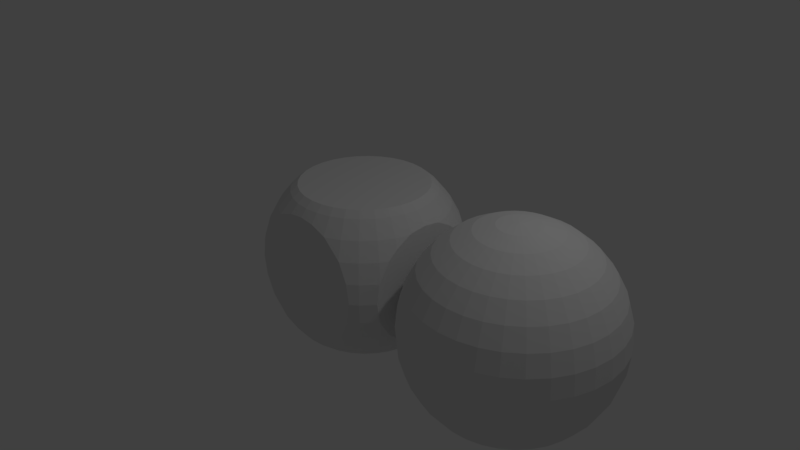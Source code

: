 # Source: Operaciones_Boleanas.blend  (saved by Blender 2.79.0; exported with 4.5.12 LTS)
import bpy
from mathutils import Matrix  # noqa: F401  (used for matrix-valued properties, if any)

bpy.ops.wm.read_factory_settings(use_empty=True)
scene = bpy.context.scene
scene.name = 'Scene'

# ---- collections
col_collection_1 = bpy.data.collections.new('Collection 1'); scene.collection.children.link(col_collection_1)
col_collection_2 = bpy.data.collections.new('Collection 2'); scene.collection.children.link(col_collection_2)

# ---- materials (node trees are filled in below, after node groups)
mat_material = bpy.data.materials.new('Material')
mat_material.alpha_threshold = 0.0
mat_material.use_transparent_shadow = False
mat_material.roughness = 0.5
mat_material.line_color = (0.0, 0.0, 0.0, 1.0)

# ---- material node trees

# ---- world
world_world = bpy.data.worlds.new('World'); scene.world = world_world
world_world.color = (0.05088, 0.05088, 0.05088)
world_world.use_sun_shadow = False
world_world.sun_shadow_jitter_overblur = 0.0
world_world.cycles.sampling_method = 'MANUAL'

# ---- cameras
cam_camera = bpy.data.cameras.new('Camera')
cam_camera.clip_end = 100.0
cam_camera.lens = 35.0
cam_camera.sensor_width = 32.0
cam_camera.sensor_height = 18.0
cam_camera.ortho_scale = 7.314
cam_camera.dof.focus_distance = 0.0
cam_camera.dof.aperture_fstop = 128.0

# ---- lights
light_lamp = bpy.data.lights.new('Lamp', 'POINT')
light_lamp.transmission_factor = 0.0
light_lamp.cutoff_distance = 30.0
light_lamp.energy = 100.0
light_lamp.shadow_buffer_clip_start = 1.001
light_lamp.shadow_soft_size = 0.1
light_lamp.shadow_maximum_resolution = 0.006
light_lamp.use_absolute_resolution = True

# ---- meshes
me_cube = bpy.data.meshes.new('Cube')
me_cube.from_pydata([(0.1226, 0.9067, 0.9244), (0.1226, 0.9067, -0.9244), (0.296, 0.8541, 0.9244), (0.296, 0.8541, -0.9244), (0.4559, 0.7686, 0.9244), (0.5462, 0.9038, 0.7263), (0.5462, 0.9038, -0.7263), (0.4559, 0.7686, -0.9244), (0.5959, 0.6537, 0.9244), (0.7109, 0.7686, 0.7263), (0.7963, 0.8541, 0.5003), (0.8489, 0.9067, 0.2551), (0.8667, 0.9244, 9.87e-08), (0.8489, 0.9067, -0.2551), (0.7963, 0.8541, -0.5003), (0.7109, 0.7686, -0.7263), (0.5959, 0.6537, -0.9244), (0.7109, 0.5136, 0.9244), (0.8461, 0.6039, 0.7263), (0.9465, 0.671, 0.5003), (0.9465, 0.671, -0.5003), (0.8461, 0.6039, -0.7263), (0.7109, 0.5136, -0.9244), (0.7963, 0.3538, 0.9244), (0.9465, 0.416, 0.7263), (0.9465, 0.416, -0.7263), (0.7963, 0.3538, -0.9244), (0.8489, 0.1803, 0.9244), (0.8489, 0.1803, -0.9244), (0.8667, -4.173e-07, 0.9244), (0.8667, -4.173e-07, -0.9244), (0.8489, -0.1804, 0.9244), (0.8489, -0.1804, -0.9244), (0.7963, -0.3538, 0.9244), (0.9465, -0.416, 0.7263), (0.9465, -0.416, -0.7263), (0.7963, -0.3538, -0.9244), (0.7109, -0.5136, 0.9244), (0.8461, -0.6039, 0.7263), (0.9465, -0.671, 0.5003), (0.9465, -0.671, -0.5003), (0.8461, -0.6039, -0.7263), (0.7109, -0.5136, -0.9244), (0.5959, -0.6537, 0.9244), (0.7109, -0.7686, 0.7263), (0.7963, -0.8541, 0.5003), (0.8489, -0.9067, 0.2551), (0.8667, -0.9244, 9.87e-08), (0.8489, -0.9067, -0.2551), (0.7963, -0.8541, -0.5003), (0.7109, -0.7686, -0.7263), (0.5959, -0.6537, -0.9244), (0.4559, -0.7686, 0.9244), (0.5462, -0.9038, 0.7263), (0.5462, -0.9038, -0.7263), (0.4559, -0.7686, -0.9244), (0.296, -0.8541, 0.9244), (0.296, -0.8541, -0.9244), (0.1226, -0.9067, 0.9244), (0.1226, -0.9067, -0.9244), (-0.05774, -0.9244, 0.9244), (-0.05774, -0.9244, -0.9244), (-0.2381, -0.9067, 0.9244), (-0.2381, -0.9067, -0.9244), (-0.4115, -0.8541, 0.9244), (-0.4115, -0.8541, -0.9244), (-0.5713, -0.7686, 0.9244), (-0.6617, -0.9038, 0.7263), (-0.6617, -0.9038, -0.7263), (-0.5713, -0.7686, -0.9244), (-0.7114, -0.6537, 0.9244), (-0.8264, -0.7686, 0.7263), (-0.9118, -0.8541, 0.5003), (-0.9644, -0.9067, 0.2551), (-0.9822, -0.9244, 9.87e-08), (-0.9644, -0.9067, -0.2551), (-0.9118, -0.8541, -0.5003), (-0.8264, -0.7686, -0.7263), (-0.7114, -0.6537, -0.9244), (-0.8264, -0.5136, 0.9244), (-0.9616, -0.6039, 0.7263), (-0.9616, -0.6039, -0.7263), (-0.8264, -0.5136, -0.9244), (-0.9118, -0.3538, 0.9244), (-0.9118, -0.3538, -0.9244), (-0.9644, -0.1804, 0.9244), (-0.9644, -0.1804, -0.9244), (-0.9822, -2.42e-07, 0.9244), (-0.9822, -2.42e-07, -0.9244), (-0.9644, 0.1803, 0.9244), (-0.9644, 0.1803, -0.9244), (-0.9118, 0.3538, 0.9244), (-0.9118, 0.3538, -0.9244), (-0.8264, 0.5136, 0.9244), (-0.9616, 0.6039, 0.7263), (-0.9616, 0.6039, -0.7263), (-0.8264, 0.5136, -0.9244), (-0.7114, 0.6537, 0.9244), (-0.8264, 0.7686, 0.7263), (-0.9118, 0.8541, 0.5003), (-0.9644, 0.9067, 0.2551), (-0.9822, 0.9244, 9.87e-08), (-0.9644, 0.9067, -0.2551), (-0.9118, 0.8541, -0.5003), (-0.8264, 0.7686, -0.7263), (-0.7114, 0.6537, -0.9244), (-0.5713, 0.7686, 0.9244), (-0.6617, 0.9038, 0.7263), (-0.6617, 0.9038, -0.7263), (-0.5713, 0.7686, -0.9244), (-0.4115, 0.8541, 0.9244), (-0.4115, 0.8541, -0.9244), (-0.2381, 0.9067, 0.9244), (-0.2381, 0.9067, -0.9244), (-0.05774, 0.9244, 0.9244), (-0.05774, 0.9244, -0.9244), (-0.05774, 0.8324, 1.0), (-0.2201, 0.8164, 1.0), (-0.3763, 0.769, 1.0), (-0.5202, 0.6921, 1.0), (-0.6463, 0.5886, 1.0), (-0.7498, 0.4624, 1.0), (-0.8268, 0.3185, 1.0), (-0.8741, 0.1624, 1.0), (-0.8901, -3.008e-07, 1.0), (-0.8268, -0.3185, 1.0), (-0.8741, -0.1624, 1.0), (-0.6463, -0.5886, 1.0), (-0.7498, -0.4624, 1.0), (-0.05774, -0.8324, 1.0), (-0.2201, -0.8164, 1.0), (-0.3763, -0.769, 1.0), (-0.5202, -0.6921, 1.0), (-0.05774, 1.0, 0.8324), (-0.2567, 1.0, 0.8085), (-0.472, 1.0, 0.732), (-0.4817, 1.0, 0.7263), (-0.7259, 1.0, 0.5099), (-0.734, 1.0, 0.5003), (-1.0, 0.7466, 0.5003), (-1.0, 0.6296, 0.6399), (-1.0, 0.532, 0.7263), (-1.0, 0.3903, 0.8081), (-1.0, 0.1874, 0.8802), (-1.0, -2.356e-07, 0.9027), (-1.0, -0.1874, 0.8802), (-1.0, -0.3903, 0.8081), (-1.0, -0.532, 0.7263), (-1.0, -0.6296, 0.6399), (-1.0, -0.7466, 0.5003), (-0.2567, -1.0, 0.8085), (-0.472, -1.0, 0.732), (-0.4817, -1.0, 0.7263), (-0.7259, -1.0, 0.5099), (-0.734, -1.0, 0.5003), (-0.05774, -1.0, 0.8324), (-0.8507, 1.0, 0.2551), (-0.8901, 1.0, 9.87e-08), (-1.0, 0.8633, 0.2551), (-1.0, 0.9027, 9.87e-08), (-1.0, -0.8633, 0.2551), (-1.0, -0.9027, 9.87e-08), (-0.8507, -1.0, 0.2551), (-0.8901, -1.0, 9.87e-08), (-0.8507, 1.0, -0.2551), (-0.734, 1.0, -0.5003), (-1.0, 0.8633, -0.2551), (-1.0, 0.7466, -0.5003), (-1.0, -0.8633, -0.2551), (-1.0, -0.7466, -0.5003), (-0.8507, -1.0, -0.2551), (-0.734, -1.0, -0.5003), (-0.2567, 1.0, -0.8085), (-0.05774, 1.0, -0.8324), (-0.4817, 1.0, -0.7263), (-0.7259, 1.0, -0.5099), (-0.472, 1.0, -0.732), (-1.0, 0.6296, -0.6399), (-1.0, 0.532, -0.7263), (-1.0, 0.3903, -0.8081), (-1.0, 0.1874, -0.8802), (-1.0, -2.356e-07, -0.9027), (-1.0, -0.1874, -0.8802), (-1.0, -0.3903, -0.8081), (-1.0, -0.6296, -0.6399), (-1.0, -0.532, -0.7263), (-0.472, -1.0, -0.732), (-0.4817, -1.0, -0.7263), (-0.7259, -1.0, -0.5099), (-0.2567, -1.0, -0.8085), (-0.05774, -1.0, -0.8324), (-0.05774, 0.8324, -1.0), (-0.2201, 0.8164, -1.0), (-0.3763, 0.769, -1.0), (-0.5202, 0.6921, -1.0), (-0.6463, 0.5886, -1.0), (-0.7498, 0.4624, -1.0), (-0.8268, 0.3185, -1.0), (-0.8741, 0.1624, -1.0), (-0.8901, -2.872e-07, -1.0), (-0.8741, -0.1624, -1.0), (-0.8268, -0.3185, -1.0), (-0.7498, -0.4624, -1.0), (-0.6463, -0.5886, -1.0), (-0.05774, -0.8324, -1.0), (-0.2201, -0.8164, -1.0), (-0.3763, -0.769, -1.0), (-0.5202, -0.6921, -1.0), (0.1046, 0.8164, 1.0), (0.1046, -0.8164, 1.0), (0.1412, 1.0, 0.8085), (0.1412, -1.0, 0.8085), (0.1412, 1.0, -0.8085), (0.1046, -0.8164, -1.0), (0.1412, -1.0, -0.8085), (0.1046, 0.8164, -1.0), (0.2608, 0.769, 1.0), (0.3565, 1.0, 0.732), (0.2608, -0.769, 1.0), (0.3565, -1.0, 0.732), (0.3565, 1.0, -0.732), (0.2608, -0.769, -1.0), (0.3565, -1.0, -0.732), (0.2608, 0.769, -1.0), (0.4047, 0.6921, 1.0), (0.4047, 0.6921, -1.0), (0.4047, -0.6921, -1.0), (0.4047, -0.6921, 1.0), (0.3663, -1.0, 0.7263), (0.3663, -1.0, -0.7263), (0.6104, 1.0, 0.5099), (0.5308, 0.5886, 1.0), (0.3663, 1.0, 0.7263), (0.6104, 1.0, -0.5099), (0.3663, 1.0, -0.7263), (0.5308, 0.5886, -1.0), (0.5308, -0.5886, -1.0), (0.5308, -0.5886, 1.0), (0.6104, -1.0, 0.5099), (0.6104, -1.0, -0.5099), (0.6185, 1.0, 0.5003), (0.7352, 1.0, 0.2551), (0.6185, 1.0, -0.5003), (0.7352, 1.0, -0.2551), (0.7113, 0.3185, 1.0), (0.6344, 0.4624, 1.0), (0.6344, 0.4624, -1.0), (0.7586, 0.1624, 1.0), (0.7586, 0.1624, -1.0), (0.7113, 0.3185, -1.0), (0.7586, -0.1624, 1.0), (0.7113, -0.3185, 1.0), (0.7113, -0.3185, -1.0), (0.7586, -0.1624, -1.0), (0.6344, -0.4624, -1.0), (0.6344, -0.4624, 1.0), (0.6185, -1.0, 0.5003), (0.7352, -1.0, 0.2551), (0.7352, -1.0, -0.2551), (0.6185, -1.0, -0.5003), (0.7746, 1.0, 9.87e-08), (1.0, 0.7226, 0.2551), (1.0, 0.762, 9.87e-08), (1.0, 0.7226, -0.2551), (1.0, 0.7068, 0.2884), (1.0, 0.7068, -0.2884), (1.0, 0.571, -0.5003), (1.0, 0.2104, 0.7368), (1.0, 0.2398, 0.7263), (1.0, 0.4381, 0.6181), (1.0, 0.571, 0.5003), (1.0, 0.4381, -0.6181), (0.7746, -4.128e-07, 1.0), (1.0, -4.333e-07, 0.762), (1.0, -4.333e-07, -0.762), (1.0, 0.2104, -0.7368), (1.0, 0.2398, -0.7263), (1.0, -0.2104, 0.7368), (1.0, -0.2104, -0.7368), (0.7746, -4.309e-07, -1.0), (1.0, -0.2398, 0.7263), (1.0, -0.4381, 0.6181), (1.0, -0.2398, -0.7263), (1.0, -0.7068, 0.2884), (1.0, -0.7068, -0.2884), (1.0, -0.7226, -0.2551), (1.0, -0.571, -0.5003), (1.0, -0.7226, 0.2551), (0.7746, -1.0, 9.87e-08), (1.0, -0.762, 9.87e-08), (1.0, -0.4381, -0.6181), (1.0, -0.571, 0.5003)], [], [(114, 116, 208, 0), (115, 173, 212, 1), (0, 208, 216, 2), (1, 212, 220, 3), (2, 216, 224, 4), (3, 220, 234, 6, 7), (6, 233, 242, 14, 15), (4, 224, 231, 8), (7, 6, 15, 16), (5, 4, 8, 9), (11, 10, 19, 264, 261), (12, 11, 261, 262), (13, 12, 262, 263), (14, 13, 263, 265, 20), (15, 14, 20, 21), (8, 231, 245, 17), (16, 15, 21, 22), (9, 8, 17, 18), (10, 9, 18, 19), (21, 20, 266, 271, 25), (17, 245, 244, 23), (22, 21, 25, 26), (18, 17, 23, 24), (19, 18, 24, 269, 270), (20, 265, 266), (25, 271, 276), (23, 244, 247, 27), (26, 25, 276, 275, 28), (24, 23, 27, 267, 268), (27, 247, 272, 29), (28, 275, 274, 30), (29, 272, 250, 31), (30, 274, 278, 32), (32, 278, 282, 35, 36), (31, 250, 251, 33), (35, 290, 286, 40, 41), (33, 251, 255, 37), (36, 35, 41, 42), (34, 33, 37, 38), (38, 37, 43, 44), (39, 38, 44, 45), (40, 284, 285, 48, 49), (41, 40, 49, 50), (37, 255, 237, 43), (42, 41, 50, 51), (48, 47, 288, 258), (49, 48, 258, 259), (50, 49, 259, 239, 54), (43, 237, 227, 52), (51, 50, 54, 55), (44, 43, 52, 53), (45, 44, 53, 238, 256), (46, 45, 256, 257), (47, 46, 257, 288), (54, 239, 229), (52, 227, 218, 56), (55, 54, 229, 222, 57), (53, 52, 56, 219, 228), (56, 218, 209, 58), (57, 222, 214, 59), (58, 209, 129, 60), (59, 214, 190, 61), (60, 129, 130, 62), (61, 190, 189, 63), (62, 130, 131, 64), (63, 189, 186, 65), (64, 131, 132, 66), (65, 186, 187, 68, 69), (68, 188, 171, 76, 77), (66, 132, 127, 70), (69, 68, 77, 78), (67, 66, 70, 71), (70, 127, 128, 79), (78, 77, 81, 82), (71, 70, 79, 80), (72, 71, 80, 148, 149), (73, 72, 149, 160), (74, 73, 160, 161), (75, 74, 161, 168), (76, 75, 168, 169), (77, 76, 169, 184, 81), (81, 184, 185), (79, 128, 125, 83), (82, 81, 185, 183, 84), (80, 79, 83, 146, 147), (84, 183, 182, 86), (83, 125, 126, 85), (85, 126, 124, 87), (86, 182, 181, 88), (87, 124, 123, 89), (88, 181, 180, 90), (89, 123, 122, 91), (90, 180, 179, 92), (91, 122, 121, 93), (92, 179, 178, 95, 96), (95, 177, 167, 103, 104), (93, 121, 120, 97), (96, 95, 104, 105), (94, 93, 97, 98), (100, 99, 138, 156), (101, 100, 156, 157), (102, 101, 157, 164), (103, 102, 164, 165), (104, 103, 165, 175, 108), (97, 120, 119, 106), (105, 104, 108, 109), (98, 97, 106, 107), (99, 98, 107, 137, 138), (108, 175, 174), (106, 119, 118, 110), (109, 108, 174, 176, 111), (107, 106, 110, 135, 136), (110, 118, 117, 112), (111, 176, 172, 113), (112, 117, 116, 114), (113, 172, 173, 115), (158, 139, 99, 100), (134, 135, 110, 112), (154, 153, 67, 71, 72), (257, 256, 238, 228, 219, 211, 155, 150, 151, 152, 153, 154, 162, 163, 170, 171, 188, 187, 186, 189, 190, 214, 222, 229, 239, 259, 258, 288), (260, 241, 11, 12), (234, 233, 6), (143, 144, 87, 89), (178, 177, 95), (283, 291, 39), (150, 155, 60, 62), (196, 197, 92, 96), (197, 198, 90, 92), (215, 191, 115, 1), (254, 252, 36, 42), (194, 195, 105, 109), (253, 279, 30, 32), (228, 238, 53), (221, 226, 55, 57), (202, 203, 78, 82), (223, 215, 1, 3), (162, 154, 72, 73), (280, 277, 31, 33, 34), (193, 194, 109, 111), (133, 134, 112, 114), (217, 210, 0, 2), (187, 188, 68), (159, 158, 100, 101), (152, 151, 64, 66, 67), (167, 166, 102, 103), (210, 133, 114, 0), (281, 280, 34), (289, 287, 46, 47), (252, 253, 32, 36), (171, 170, 75, 76), (201, 202, 82, 84), (273, 267, 27, 29), (198, 199, 88, 90), (226, 236, 51, 55), (241, 240, 10, 11), (142, 143, 89, 91), (192, 193, 111, 113), (140, 141, 94), (206, 205, 63, 65), (166, 159, 101, 102), (200, 201, 84, 86), (151, 150, 62, 64), (235, 225, 7, 16), (203, 207, 69, 78), (240, 230, 5, 9, 10), (291, 281, 34, 38, 39), (205, 204, 61, 63), (285, 289, 47, 48), (147, 148, 80), (160, 149, 148, 147, 146, 145, 144, 143, 142, 141, 140, 139, 158, 159, 166, 167, 177, 178, 179, 180, 181, 182, 183, 185, 184, 169, 168, 161), (144, 145, 85, 87), (248, 249, 26, 28), (279, 248, 28, 30), (261, 264, 270, 269, 268, 267, 273, 277, 280, 281, 291, 283, 287, 289, 285, 284, 286, 290, 282, 278, 274, 275, 276, 271, 266, 265, 263, 262), (270, 264, 19), (279, 253, 252, 254, 236, 226, 221, 213, 204, 205, 206, 207, 203, 202, 201, 200, 199, 198, 197, 196, 195, 194, 193, 192, 191, 215, 223, 225, 235, 246, 249, 248), (211, 219, 56, 58), (207, 206, 65, 69), (242, 243, 13, 14), (191, 192, 113, 115), (277, 273, 29, 31), (286, 284, 40), (225, 223, 3, 7), (204, 213, 59, 61), (236, 254, 42, 51), (170, 163, 74, 75), (246, 235, 16, 22), (155, 211, 58, 60), (141, 142, 91, 93, 94), (232, 217, 2, 4, 5), (268, 269, 24), (139, 140, 94, 98, 99), (145, 146, 83, 85), (282, 290, 35), (243, 260, 12, 13), (230, 232, 5), (260, 243, 242, 233, 234, 220, 212, 173, 172, 176, 174, 175, 165, 164, 157, 156, 138, 137, 136, 135, 134, 133, 210, 217, 232, 230, 240, 241), (213, 221, 57, 59), (163, 162, 73, 74), (287, 283, 39, 45, 46), (195, 196, 96, 105), (199, 200, 86, 88), (272, 247, 244, 245, 231, 224, 216, 208, 116, 117, 118, 119, 120, 121, 122, 123, 124, 126, 125, 128, 127, 132, 131, 130, 129, 209, 218, 227, 237, 255, 251, 250), (153, 152, 67), (136, 137, 107), (249, 246, 22, 26)])
me_cube.materials.append(mat_material)
me_cube.use_remesh_preserve_volume = False
me_cube.use_remesh_preserve_attributes = False
me_cube.use_mirror_vertex_groups = False
me_cube.update()
me_esfera = bpy.data.meshes.new('Esfera')
me_esfera.from_pydata([(0.0, -3.258e-07, -1.0), (0.03806, 0.1913, 0.9808), (0.07466, 0.3753, 0.9239), (0.1084, 0.5449, 0.8315), (0.1379, 0.6935, 0.7071), (0.1622, 0.8155, 0.5556), (0.1802, 0.9061, 0.3827), (0.1913, 0.9619, 0.1951), (0.1951, 0.9808, 7.55e-08), (0.1913, 0.9619, -0.1951), (0.1802, 0.9061, -0.3827), (0.1622, 0.8155, -0.5556), (0.1379, 0.6935, -0.7071), (0.1084, 0.5449, -0.8315), (0.07466, 0.3753, -0.9239), (0.03806, 0.1913, -0.9808), (0.07466, 0.1802, 0.9808), (0.1464, 0.3536, 0.9239), (0.2126, 0.5133, 0.8315), (0.2706, 0.6533, 0.7071), (0.3182, 0.7682, 0.5556), (0.3536, 0.8536, 0.3827), (0.3753, 0.9061, 0.1951), (0.3827, 0.9239, 7.55e-08), (0.3753, 0.9061, -0.1951), (0.3536, 0.8536, -0.3827), (0.3182, 0.7682, -0.5556), (0.2706, 0.6533, -0.7071), (0.2126, 0.5133, -0.8315), (0.1464, 0.3536, -0.9239), (0.07466, 0.1802, -0.9808), (0.1084, 0.1622, 0.9808), (0.2126, 0.3182, 0.9239), (0.3087, 0.4619, 0.8315), (0.3928, 0.5879, 0.7071), (0.4619, 0.6913, 0.5556), (0.5133, 0.7682, 0.3827), (0.5449, 0.8155, 0.1951), (0.5556, 0.8315, 7.55e-08), (0.5449, 0.8155, -0.1951), (0.5133, 0.7682, -0.3827), (0.4619, 0.6913, -0.5556), (0.3928, 0.5879, -0.7071), (0.3087, 0.4619, -0.8315), (0.2126, 0.3182, -0.9239), (0.1084, 0.1622, -0.9808), (0.1379, 0.1379, 0.9808), (0.2706, 0.2706, 0.9239), (0.3928, 0.3928, 0.8315), (0.5, 0.5, 0.7071), (0.5879, 0.5879, 0.5556), (0.6533, 0.6533, 0.3827), (0.6935, 0.6935, 0.1951), (0.7071, 0.7071, 7.55e-08), (0.6935, 0.6935, -0.1951), (0.6533, 0.6533, -0.3827), (0.5879, 0.5879, -0.5556), (0.5, 0.5, -0.7071), (0.3928, 0.3928, -0.8315), (0.2706, 0.2706, -0.9239), (0.1379, 0.1379, -0.9808), (0.1622, 0.1084, 0.9808), (0.3182, 0.2126, 0.9239), (0.4619, 0.3087, 0.8315), (0.5879, 0.3928, 0.7071), (0.6913, 0.4619, 0.5556), (0.7682, 0.5133, 0.3827), (0.8155, 0.5449, 0.1951), (0.8315, 0.5556, 7.55e-08), (0.8155, 0.5449, -0.1951), (0.7682, 0.5133, -0.3827), (0.6913, 0.4619, -0.5556), (0.5879, 0.3928, -0.7071), (0.4619, 0.3087, -0.8315), (0.3182, 0.2126, -0.9239), (0.1622, 0.1084, -0.9808), (0.1802, 0.07466, 0.9808), (0.3536, 0.1464, 0.9239), (0.5133, 0.2126, 0.8315), (0.6533, 0.2706, 0.7071), (0.7682, 0.3182, 0.5556), (0.8536, 0.3536, 0.3827), (0.9061, 0.3753, 0.1951), (0.9239, 0.3827, 7.55e-08), (0.9061, 0.3753, -0.1951), (0.8536, 0.3536, -0.3827), (0.7682, 0.3182, -0.5556), (0.6533, 0.2706, -0.7071), (0.5133, 0.2126, -0.8315), (0.3536, 0.1464, -0.9239), (0.1802, 0.07466, -0.9808), (0.1913, 0.03806, 0.9808), (0.3753, 0.07466, 0.9239), (0.5449, 0.1084, 0.8315), (0.6935, 0.1379, 0.7071), (0.8155, 0.1622, 0.5556), (0.9061, 0.1802, 0.3827), (0.9619, 0.1913, 0.1951), (0.9808, 0.1951, 7.55e-08), (0.9619, 0.1913, -0.1951), (0.9061, 0.1802, -0.3827), (0.8155, 0.1622, -0.5556), (0.6935, 0.1379, -0.7071), (0.5449, 0.1084, -0.8315), (0.3753, 0.07466, -0.9239), (0.1913, 0.03806, -0.9808), (0.1951, -3.266e-07, 0.9808), (0.3827, -3.192e-07, 0.9239), (0.5556, -3.117e-07, 0.8315), (0.7071, -3.192e-07, 0.7071), (0.8315, -3.341e-07, 0.5556), (0.9239, -2.745e-07, 0.3827), (0.9808, -3.937e-07, 0.1951), (1.0, -3.788e-07, 7.55e-08), (0.9808, -3.937e-07, -0.1951), (0.9239, -2.298e-07, -0.3827), (0.8315, -3.341e-07, -0.5556), (0.7071, -3.192e-07, -0.7071), (0.5556, -3.415e-07, -0.8315), (0.3827, -3.043e-07, -0.9239), (0.1951, -3.08e-07, -0.9808), (0.1913, -0.03806, 0.9808), (0.3753, -0.07466, 0.9239), (0.5449, -0.1084, 0.8315), (0.6935, -0.138, 0.7071), (0.8155, -0.1622, 0.5556), (0.9061, -0.1802, 0.3827), (0.9619, -0.1913, 0.1951), (0.9808, -0.1951, 7.55e-08), (0.9619, -0.1913, -0.1951), (0.9061, -0.1802, -0.3827), (0.8155, -0.1622, -0.5556), (0.6935, -0.138, -0.7071), (0.5449, -0.1084, -0.8315), (0.3753, -0.07466, -0.9239), (0.1913, -0.03806, -0.9808), (0.1802, -0.07466, 0.9808), (0.3536, -0.1464, 0.9239), (0.5133, -0.2126, 0.8315), (0.6533, -0.2706, 0.7071), (0.7682, -0.3182, 0.5556), (0.8536, -0.3536, 0.3827), (0.9061, -0.3753, 0.1951), (0.9239, -0.3827, 7.55e-08), (0.9061, -0.3753, -0.1951), (0.8536, -0.3536, -0.3827), (0.7682, -0.3182, -0.5556), (0.6533, -0.2706, -0.7071), (0.5133, -0.2126, -0.8315), (0.3536, -0.1464, -0.9239), (0.1802, -0.07466, -0.9808), (0.1622, -0.1084, 0.9808), (0.3182, -0.2126, 0.9239), (0.4619, -0.3087, 0.8315), (0.5879, -0.3928, 0.7071), (0.6913, -0.4619, 0.5556), (0.7682, -0.5133, 0.3827), (0.8155, -0.5449, 0.1951), (0.8315, -0.5556, 7.55e-08), (0.8155, -0.5449, -0.1951), (0.7682, -0.5133, -0.3827), (0.6913, -0.4619, -0.5556), (0.5879, -0.3928, -0.7071), (0.4619, -0.3087, -0.8315), (0.3182, -0.2126, -0.9239), (0.1622, -0.1084, -0.9808), (0.1379, -0.138, 0.9808), (0.2706, -0.2706, 0.9239), (0.3928, -0.3928, 0.8315), (0.5, -0.5, 0.7071), (0.5879, -0.5879, 0.5556), (0.6533, -0.6533, 0.3827), (0.6935, -0.6935, 0.1951), (0.7071, -0.7071, 7.55e-08), (0.6935, -0.6935, -0.1951), (0.6533, -0.6533, -0.3827), (0.5879, -0.5879, -0.5556), (0.5, -0.5, -0.7071), (0.3928, -0.3928, -0.8315), (0.2706, -0.2706, -0.9239), (0.1379, -0.138, -0.9808), (0.1084, -0.1622, 0.9808), (0.2126, -0.3182, 0.9239), (0.3087, -0.4619, 0.8315), (0.3928, -0.5879, 0.7071), (0.4619, -0.6913, 0.5556), (0.5133, -0.7682, 0.3827), (0.5449, -0.8155, 0.1951), (0.5556, -0.8315, 7.55e-08), (0.5449, -0.8155, -0.1951), (0.5133, -0.7682, -0.3827), (0.4619, -0.6913, -0.5556), (0.3928, -0.5879, -0.7071), (0.3087, -0.4619, -0.8315), (0.2126, -0.3182, -0.9239), (0.1084, -0.1622, -0.9808), (0.07466, -0.1802, 0.9808), (0.1464, -0.3536, 0.9239), (0.2126, -0.5133, 0.8315), (0.2706, -0.6533, 0.7071), (0.3182, -0.7682, 0.5556), (0.3536, -0.8536, 0.3827), (0.3753, -0.9061, 0.1951), (0.3827, -0.9239, 7.55e-08), (0.3753, -0.9061, -0.1951), (0.3536, -0.8536, -0.3827), (0.3182, -0.7682, -0.5556), (0.2706, -0.6533, -0.7071), (0.2126, -0.5133, -0.8315), (0.1464, -0.3536, -0.9239), (0.07466, -0.1802, -0.9808), (0.03806, -0.1913, 0.9808), (0.07466, -0.3753, 0.9239), (0.1084, -0.5449, 0.8315), (0.1379, -0.6935, 0.7071), (0.1622, -0.8155, 0.5556), (0.1802, -0.9061, 0.3827), (0.1913, -0.9619, 0.1951), (0.1951, -0.9808, 7.55e-08), (0.1913, -0.9619, -0.1951), (0.1802, -0.9061, -0.3827), (0.1622, -0.8155, -0.5556), (0.1379, -0.6935, -0.7071), (0.1084, -0.5449, -0.8315), (0.07466, -0.3753, -0.9239), (0.03806, -0.1913, -0.9808), (-7.212e-09, -0.1951, 0.9808), (4.122e-08, -0.3827, 0.9239), (2.632e-08, -0.5556, 0.8315), (-2.584e-08, -0.7071, 0.7071), (-8.544e-08, -0.8315, 0.5556), (6.357e-08, -0.9239, 0.3827), (-8.544e-08, -0.9808, 0.1951), (-1.003e-07, -1.0, 7.55e-08), (-8.544e-08, -0.9808, -0.1951), (6.357e-08, -0.9239, -0.3827), (-8.544e-08, -0.8315, -0.5556), (-2.584e-08, -0.7071, -0.7071), (-1.094e-08, -0.5556, -0.8315), (3.964e-09, -0.3827, -0.9239), (3.964e-09, -0.1951, -0.9808), (-0.03806, -0.1913, 0.9808), (-0.07466, -0.3753, 0.9239), (-0.1084, -0.5449, 0.8315), (-0.1379, -0.6935, 0.7071), (-0.1622, -0.8155, 0.5556), (-0.1802, -0.9061, 0.3827), (-0.1913, -0.9619, 0.1951), (-0.1951, -0.9808, 7.55e-08), (-0.1913, -0.9619, -0.1951), (-0.1802, -0.9061, -0.3827), (-0.1622, -0.8155, -0.5556), (-0.1379, -0.6935, -0.7071), (-0.1084, -0.5449, -0.8315), (-0.07466, -0.3753, -0.9239), (-0.03806, -0.1913, -0.9808), (-1.247e-07, -6.269e-07, 1.0), (-0.07466, -0.1802, 0.9808), (-0.1464, -0.3536, 0.9239), (-0.2126, -0.5133, 0.8315), (-0.2706, -0.6533, 0.7071), (-0.3182, -0.7682, 0.5556), (-0.3536, -0.8536, 0.3827), (-0.3753, -0.9061, 0.1951), (-0.3827, -0.9239, 7.55e-08), (-0.3753, -0.9061, -0.1951), (-0.3536, -0.8536, -0.3827), (-0.3182, -0.7682, -0.5556), (-0.2706, -0.6533, -0.7071), (-0.2126, -0.5133, -0.8315), (-0.1464, -0.3536, -0.9239), (-0.07466, -0.1802, -0.9808), (-0.1084, -0.1622, 0.9808), (-0.2126, -0.3182, 0.9239), (-0.3087, -0.4619, 0.8315), (-0.3928, -0.5879, 0.7071), (-0.4619, -0.6913, 0.5556), (-0.5133, -0.7682, 0.3827), (-0.5449, -0.8155, 0.1951), (-0.5556, -0.8315, 7.55e-08), (-0.5449, -0.8155, -0.1951), (-0.5133, -0.7682, -0.3827), (-0.4619, -0.6913, -0.5556), (-0.3928, -0.5879, -0.7071), (-0.3087, -0.4619, -0.8315), (-0.2126, -0.3182, -0.9239), (-0.1084, -0.1622, -0.9808), (-0.1379, -0.138, 0.9808), (-0.2706, -0.2706, 0.9239), (-0.3928, -0.3928, 0.8315), (-0.5, -0.5, 0.7071), (-0.5879, -0.5879, 0.5556), (-0.6533, -0.6533, 0.3827), (-0.6935, -0.6935, 0.1951), (-0.7071, -0.7071, 7.55e-08), (-0.6935, -0.6935, -0.1951), (-0.6533, -0.6533, -0.3827), (-0.5879, -0.5879, -0.5556), (-0.5, -0.5, -0.7071), (-0.3928, -0.3928, -0.8315), (-0.2706, -0.2706, -0.9239), (-0.1379, -0.1379, -0.9808), (-0.1622, -0.1084, 0.9808), (-0.3182, -0.2126, 0.9239), (-0.4619, -0.3087, 0.8315), (-0.5879, -0.3928, 0.7071), (-0.6913, -0.4619, 0.5556), (-0.7682, -0.5133, 0.3827), (-0.8155, -0.5449, 0.1951), (-0.8315, -0.5556, 7.55e-08), (-0.8155, -0.5449, -0.1951), (-0.7682, -0.5133, -0.3827), (-0.6913, -0.4619, -0.5556), (-0.5879, -0.3928, -0.7071), (-0.4619, -0.3087, -0.8315), (-0.3182, -0.2126, -0.9239), (-0.1622, -0.1084, -0.9808), (-0.1802, -0.07466, 0.9808), (-0.3536, -0.1464, 0.9239), (-0.5133, -0.2126, 0.8315), (-0.6533, -0.2706, 0.7071), (-0.7682, -0.3182, 0.5556), (-0.8536, -0.3536, 0.3827), (-0.9061, -0.3753, 0.1951), (-0.9239, -0.3827, 7.55e-08), (-0.9061, -0.3753, -0.1951), (-0.8536, -0.3536, -0.3827), (-0.7682, -0.3182, -0.5556), (-0.6533, -0.2706, -0.7071), (-0.5133, -0.2126, -0.8315), (-0.3536, -0.1464, -0.9239), (-0.1802, -0.07466, -0.9808), (-0.1913, -0.03806, 0.9808), (-0.3753, -0.07466, 0.9239), (-0.5449, -0.1084, 0.8315), (-0.6935, -0.1379, 0.7071), (-0.8155, -0.1622, 0.5556), (-0.9061, -0.1802, 0.3827), (-0.9619, -0.1913, 0.1951), (-0.9808, -0.1951, 7.55e-08), (-0.9619, -0.1913, -0.1951), (-0.9061, -0.1802, -0.3827), (-0.8155, -0.1622, -0.5556), (-0.6935, -0.1379, -0.7071), (-0.5449, -0.1084, -0.8315), (-0.3753, -0.07466, -0.9239), (-0.1913, -0.03806, -0.9808), (-0.1951, -3.117e-07, 0.9808), (-0.3827, -2.819e-07, 0.9239), (-0.5556, -2.819e-07, 0.8315), (-0.7071, -1.851e-07, 0.7071), (-0.8315, -1.404e-07, 0.5556), (-0.9239, -3.192e-07, 0.3827), (-0.9808, -9.567e-08, 0.1951), (-1.0, -1.404e-07, 7.55e-08), (-0.9808, -9.567e-08, -0.1951), (-0.9239, -3.192e-07, -0.3827), (-0.8315, -1.404e-07, -0.5556), (-0.7071, -1.851e-07, -0.7071), (-0.5556, -2.596e-07, -0.8315), (-0.3827, -2.521e-07, -0.9239), (-0.1951, -3.155e-07, -0.9808), (-0.1913, 0.03806, 0.9808), (-0.3753, 0.07466, 0.9239), (-0.5449, 0.1084, 0.8315), (-0.6935, 0.1379, 0.7071), (-0.8155, 0.1622, 0.5556), (-0.9061, 0.1802, 0.3827), (-0.9619, 0.1913, 0.1951), (-0.9808, 0.1951, 7.55e-08), (-0.9619, 0.1913, -0.1951), (-0.9061, 0.1802, -0.3827), (-0.8155, 0.1622, -0.5556), (-0.6935, 0.1379, -0.7071), (-0.5449, 0.1084, -0.8315), (-0.3753, 0.07466, -0.9239), (-0.1913, 0.03806, -0.9808), (-0.1802, 0.07466, 0.9808), (-0.3536, 0.1464, 0.9239), (-0.5133, 0.2126, 0.8315), (-0.6533, 0.2706, 0.7071), (-0.7682, 0.3182, 0.5556), (-0.8536, 0.3536, 0.3827), (-0.9061, 0.3753, 0.1951), (-0.9239, 0.3827, 7.55e-08), (-0.9061, 0.3753, -0.1951), (-0.8536, 0.3536, -0.3827), (-0.7682, 0.3182, -0.5556), (-0.6533, 0.2706, -0.7071), (-0.5133, 0.2126, -0.8315), (-0.3536, 0.1464, -0.9239), (-0.1802, 0.07466, -0.9808), (-0.1622, 0.1084, 0.9808), (-0.3182, 0.2126, 0.9239), (-0.4619, 0.3087, 0.8315), (-0.5879, 0.3928, 0.7071), (-0.6913, 0.4619, 0.5556), (-0.7682, 0.5133, 0.3827), (-0.8155, 0.5449, 0.1951), (-0.8315, 0.5556, 7.55e-08), (-0.8155, 0.5449, -0.1951), (-0.7682, 0.5133, -0.3827), (-0.6913, 0.4619, -0.5556), (-0.5879, 0.3928, -0.7071), (-0.4619, 0.3087, -0.8315), (-0.3182, 0.2126, -0.9239), (-0.1622, 0.1084, -0.9808), (-0.1379, 0.1379, 0.9808), (-0.2706, 0.2706, 0.9239), (-0.3928, 0.3928, 0.8315), (-0.5, 0.5, 0.7071), (-0.5879, 0.5879, 0.5556), (-0.6533, 0.6533, 0.3827), (-0.6935, 0.6935, 0.1951), (-0.7071, 0.7071, 7.55e-08), (-0.6935, 0.6935, -0.1951), (-0.6533, 0.6533, -0.3827), (-0.5879, 0.5879, -0.5556), (-0.5, 0.5, -0.7071), (-0.3928, 0.3928, -0.8315), (-0.2706, 0.2706, -0.9239), (-0.1379, 0.1379, -0.9808), (-0.1084, 0.1622, 0.9808), (-0.2126, 0.3182, 0.9239), (-0.3087, 0.4619, 0.8315), (-0.3928, 0.5879, 0.7071), (-0.4619, 0.6913, 0.5556), (-0.5133, 0.7682, 0.3827), (-0.5449, 0.8155, 0.1951), (-0.5556, 0.8315, 7.55e-08), (-0.5449, 0.8155, -0.1951), (-0.5133, 0.7682, -0.3827), (-0.4619, 0.6913, -0.5556), (-0.3928, 0.5879, -0.7071), (-0.3087, 0.4619, -0.8315), (-0.2126, 0.3182, -0.9239), (-0.1084, 0.1622, -0.9808), (-0.07466, 0.1802, 0.9808), (-0.1464, 0.3536, 0.9239), (-0.2126, 0.5133, 0.8315), (-0.2706, 0.6533, 0.7071), (-0.3182, 0.7682, 0.5556), (-0.3536, 0.8536, 0.3827), (-0.3753, 0.9061, 0.1951), (-0.3827, 0.9239, 7.55e-08), (-0.3753, 0.9061, -0.1951), (-0.3536, 0.8536, -0.3827), (-0.3182, 0.7682, -0.5556), (-0.2706, 0.6533, -0.7071), (-0.2126, 0.5133, -0.8315), (-0.1464, 0.3536, -0.9239), (-0.07466, 0.1802, -0.9808), (-0.03806, 0.1913, 0.9808), (-0.07466, 0.3753, 0.9239), (-0.1084, 0.5449, 0.8315), (-0.1379, 0.6935, 0.7071), (-0.1622, 0.8155, 0.5556), (-0.1802, 0.9061, 0.3827), (-0.1913, 0.9619, 0.1951), (-0.1951, 0.9808, 7.55e-08), (-0.1913, 0.9619, -0.1951), (-0.1802, 0.9061, -0.3827), (-0.1622, 0.8155, -0.5556), (-0.1379, 0.6935, -0.7071), (-0.1084, 0.5449, -0.8315), (-0.07466, 0.3753, -0.9239), (-0.03806, 0.1913, -0.9808), (3.749e-08, 0.1951, 0.9808), (7.847e-08, 0.3827, 0.9239), (1.083e-07, 0.5556, 0.8315), (1.53e-07, 0.7071, 0.7071), (2.722e-07, 0.8315, 0.5556), (6.357e-08, 0.9239, 0.3827), (2.573e-07, 0.9808, 0.1951), (2.722e-07, 1.0, 7.55e-08), (2.573e-07, 0.9808, -0.1951), (6.357e-08, 0.9239, -0.3827), (2.722e-07, 0.8315, -0.5556), (1.53e-07, 0.7071, -0.7071), (1.232e-07, 0.5556, -0.8315), (7.847e-08, 0.3827, -0.9239), (1.514e-08, 0.1951, -0.9808)], [], [(469, 468, 2, 3), (477, 476, 10, 11), (470, 469, 3, 4), (478, 477, 11, 12), (471, 470, 4, 5), (479, 478, 12, 13), (472, 471, 5, 6), (480, 479, 13, 14), (473, 472, 6, 7), (481, 480, 14, 15), (474, 473, 7, 8), (467, 256, 1), (0, 481, 15), (475, 474, 8, 9), (468, 467, 1, 2), (476, 475, 9, 10), (2, 1, 16, 17), (10, 9, 24, 25), (3, 2, 17, 18), (11, 10, 25, 26), (4, 3, 18, 19), (12, 11, 26, 27), (5, 4, 19, 20), (13, 12, 27, 28), (6, 5, 20, 21), (14, 13, 28, 29), (7, 6, 21, 22), (15, 14, 29, 30), (8, 7, 22, 23), (1, 256, 16), (0, 15, 30), (9, 8, 23, 24), (21, 20, 35, 36), (29, 28, 43, 44), (22, 21, 36, 37), (30, 29, 44, 45), (23, 22, 37, 38), (16, 256, 31), (0, 30, 45), (24, 23, 38, 39), (17, 16, 31, 32), (25, 24, 39, 40), (18, 17, 32, 33), (26, 25, 40, 41), (19, 18, 33, 34), (27, 26, 41, 42), (20, 19, 34, 35), (28, 27, 42, 43), (40, 39, 54, 55), (33, 32, 47, 48), (41, 40, 55, 56), (34, 33, 48, 49), (42, 41, 56, 57), (35, 34, 49, 50), (43, 42, 57, 58), (36, 35, 50, 51), (44, 43, 58, 59), (37, 36, 51, 52), (45, 44, 59, 60), (38, 37, 52, 53), (31, 256, 46), (0, 45, 60), (39, 38, 53, 54), (32, 31, 46, 47), (59, 58, 73, 74), (52, 51, 66, 67), (60, 59, 74, 75), (53, 52, 67, 68), (46, 256, 61), (0, 60, 75), (54, 53, 68, 69), (47, 46, 61, 62), (55, 54, 69, 70), (48, 47, 62, 63), (56, 55, 70, 71), (49, 48, 63, 64), (57, 56, 71, 72), (50, 49, 64, 65), (58, 57, 72, 73), (51, 50, 65, 66), (63, 62, 77, 78), (71, 70, 85, 86), (64, 63, 78, 79), (72, 71, 86, 87), (65, 64, 79, 80), (73, 72, 87, 88), (66, 65, 80, 81), (74, 73, 88, 89), (67, 66, 81, 82), (75, 74, 89, 90), (68, 67, 82, 83), (61, 256, 76), (0, 75, 90), (69, 68, 83, 84), (62, 61, 76, 77), (70, 69, 84, 85), (82, 81, 96, 97), (90, 89, 104, 105), (83, 82, 97, 98), (76, 256, 91), (0, 90, 105), (84, 83, 98, 99), (77, 76, 91, 92), (85, 84, 99, 100), (78, 77, 92, 93), (86, 85, 100, 101), (79, 78, 93, 94), (87, 86, 101, 102), (80, 79, 94, 95), (88, 87, 102, 103), (81, 80, 95, 96), (89, 88, 103, 104), (101, 100, 115, 116), (94, 93, 108, 109), (102, 101, 116, 117), (95, 94, 109, 110), (103, 102, 117, 118), (96, 95, 110, 111), (104, 103, 118, 119), (97, 96, 111, 112), (105, 104, 119, 120), (98, 97, 112, 113), (91, 256, 106), (0, 105, 120), (99, 98, 113, 114), (92, 91, 106, 107), (100, 99, 114, 115), (93, 92, 107, 108), (120, 119, 134, 135), (113, 112, 127, 128), (106, 256, 121), (0, 120, 135), (114, 113, 128, 129), (107, 106, 121, 122), (115, 114, 129, 130), (108, 107, 122, 123), (116, 115, 130, 131), (109, 108, 123, 124), (117, 116, 131, 132), (110, 109, 124, 125), (118, 117, 132, 133), (111, 110, 125, 126), (119, 118, 133, 134), (112, 111, 126, 127), (132, 131, 146, 147), (125, 124, 139, 140), (133, 132, 147, 148), (126, 125, 140, 141), (134, 133, 148, 149), (127, 126, 141, 142), (135, 134, 149, 150), (128, 127, 142, 143), (121, 256, 136), (0, 135, 150), (129, 128, 143, 144), (122, 121, 136, 137), (130, 129, 144, 145), (123, 122, 137, 138), (131, 130, 145, 146), (124, 123, 138, 139), (136, 256, 151), (0, 150, 165), (144, 143, 158, 159), (137, 136, 151, 152), (145, 144, 159, 160), (138, 137, 152, 153), (146, 145, 160, 161), (139, 138, 153, 154), (147, 146, 161, 162), (140, 139, 154, 155), (148, 147, 162, 163), (141, 140, 155, 156), (149, 148, 163, 164), (142, 141, 156, 157), (150, 149, 164, 165), (143, 142, 157, 158), (155, 154, 169, 170), (163, 162, 177, 178), (156, 155, 170, 171), (164, 163, 178, 179), (157, 156, 171, 172), (165, 164, 179, 180), (158, 157, 172, 173), (151, 256, 166), (0, 165, 180), (159, 158, 173, 174), (152, 151, 166, 167), (160, 159, 174, 175), (153, 152, 167, 168), (161, 160, 175, 176), (154, 153, 168, 169), (162, 161, 176, 177), (174, 173, 188, 189), (167, 166, 181, 182), (175, 174, 189, 190), (168, 167, 182, 183), (176, 175, 190, 191), (169, 168, 183, 184), (177, 176, 191, 192), (170, 169, 184, 185), (178, 177, 192, 193), (171, 170, 185, 186), (179, 178, 193, 194), (172, 171, 186, 187), (180, 179, 194, 195), (173, 172, 187, 188), (166, 256, 181), (0, 180, 195), (193, 192, 207, 208), (186, 185, 200, 201), (194, 193, 208, 209), (187, 186, 201, 202), (195, 194, 209, 210), (188, 187, 202, 203), (181, 256, 196), (0, 195, 210), (189, 188, 203, 204), (182, 181, 196, 197), (190, 189, 204, 205), (183, 182, 197, 198), (191, 190, 205, 206), (184, 183, 198, 199), (192, 191, 206, 207), (185, 184, 199, 200), (197, 196, 211, 212), (205, 204, 219, 220), (198, 197, 212, 213), (206, 205, 220, 221), (199, 198, 213, 214), (207, 206, 221, 222), (200, 199, 214, 215), (208, 207, 222, 223), (201, 200, 215, 216), (209, 208, 223, 224), (202, 201, 216, 217), (210, 209, 224, 225), (203, 202, 217, 218), (196, 256, 211), (0, 210, 225), (204, 203, 218, 219), (216, 215, 230, 231), (224, 223, 238, 239), (217, 216, 231, 232), (225, 224, 239, 240), (218, 217, 232, 233), (211, 256, 226), (0, 225, 240), (219, 218, 233, 234), (212, 211, 226, 227), (220, 219, 234, 235), (213, 212, 227, 228), (221, 220, 235, 236), (214, 213, 228, 229), (222, 221, 236, 237), (215, 214, 229, 230), (223, 222, 237, 238), (235, 234, 249, 250), (228, 227, 242, 243), (236, 235, 250, 251), (229, 228, 243, 244), (237, 236, 251, 252), (230, 229, 244, 245), (238, 237, 252, 253), (231, 230, 245, 246), (239, 238, 253, 254), (232, 231, 246, 247), (240, 239, 254, 255), (233, 232, 247, 248), (226, 256, 241), (0, 240, 255), (234, 233, 248, 249), (227, 226, 241, 242), (254, 253, 269, 270), (247, 246, 262, 263), (255, 254, 270, 271), (248, 247, 263, 264), (241, 256, 257), (0, 255, 271), (249, 248, 264, 265), (242, 241, 257, 258), (250, 249, 265, 266), (243, 242, 258, 259), (251, 250, 266, 267), (244, 243, 259, 260), (252, 251, 267, 268), (245, 244, 260, 261), (253, 252, 268, 269), (246, 245, 261, 262), (267, 266, 281, 282), (260, 259, 274, 275), (268, 267, 282, 283), (261, 260, 275, 276), (269, 268, 283, 284), (262, 261, 276, 277), (270, 269, 284, 285), (263, 262, 277, 278), (271, 270, 285, 286), (264, 263, 278, 279), (257, 256, 272), (0, 271, 286), (265, 264, 279, 280), (258, 257, 272, 273), (266, 265, 280, 281), (259, 258, 273, 274), (286, 285, 300, 301), (279, 278, 293, 294), (272, 256, 287), (0, 286, 301), (280, 279, 294, 295), (273, 272, 287, 288), (281, 280, 295, 296), (274, 273, 288, 289), (282, 281, 296, 297), (275, 274, 289, 290), (283, 282, 297, 298), (276, 275, 290, 291), (284, 283, 298, 299), (277, 276, 291, 292), (285, 284, 299, 300), (278, 277, 292, 293), (290, 289, 304, 305), (298, 297, 312, 313), (291, 290, 305, 306), (299, 298, 313, 314), (292, 291, 306, 307), (300, 299, 314, 315), (293, 292, 307, 308), (301, 300, 315, 316), (294, 293, 308, 309), (287, 256, 302), (0, 301, 316), (295, 294, 309, 310), (288, 287, 302, 303), (296, 295, 310, 311), (289, 288, 303, 304), (297, 296, 311, 312), (309, 308, 323, 324), (302, 256, 317), (0, 316, 331), (310, 309, 324, 325), (303, 302, 317, 318), (311, 310, 325, 326), (304, 303, 318, 319), (312, 311, 326, 327), (305, 304, 319, 320), (313, 312, 327, 328), (306, 305, 320, 321), (314, 313, 328, 329), (307, 306, 321, 322), (315, 314, 329, 330), (308, 307, 322, 323), (316, 315, 330, 331), (328, 327, 342, 343), (321, 320, 335, 336), (329, 328, 343, 344), (322, 321, 336, 337), (330, 329, 344, 345), (323, 322, 337, 338), (331, 330, 345, 346), (324, 323, 338, 339), (317, 256, 332), (0, 331, 346), (325, 324, 339, 340), (318, 317, 332, 333), (326, 325, 340, 341), (319, 318, 333, 334), (327, 326, 341, 342), (320, 319, 334, 335), (332, 256, 347), (0, 346, 361), (340, 339, 354, 355), (333, 332, 347, 348), (341, 340, 355, 356), (334, 333, 348, 349), (342, 341, 356, 357), (335, 334, 349, 350), (343, 342, 357, 358), (336, 335, 350, 351), (344, 343, 358, 359), (337, 336, 351, 352), (345, 344, 359, 360), (338, 337, 352, 353), (346, 345, 360, 361), (339, 338, 353, 354), (351, 350, 365, 366), (359, 358, 373, 374), (352, 351, 366, 367), (360, 359, 374, 375), (353, 352, 367, 368), (361, 360, 375, 376), (354, 353, 368, 369), (347, 256, 362), (0, 361, 376), (355, 354, 369, 370), (348, 347, 362, 363), (356, 355, 370, 371), (349, 348, 363, 364), (357, 356, 371, 372), (350, 349, 364, 365), (358, 357, 372, 373), (370, 369, 384, 385), (363, 362, 377, 378), (371, 370, 385, 386), (364, 363, 378, 379), (372, 371, 386, 387), (365, 364, 379, 380), (373, 372, 387, 388), (366, 365, 380, 381), (374, 373, 388, 389), (367, 366, 381, 382), (375, 374, 389, 390), (368, 367, 382, 383), (376, 375, 390, 391), (369, 368, 383, 384), (362, 256, 377), (0, 376, 391), (389, 388, 403, 404), (382, 381, 396, 397), (390, 389, 404, 405), (383, 382, 397, 398), (391, 390, 405, 406), (384, 383, 398, 399), (377, 256, 392), (0, 391, 406), (385, 384, 399, 400), (378, 377, 392, 393), (386, 385, 400, 401), (379, 378, 393, 394), (387, 386, 401, 402), (380, 379, 394, 395), (388, 387, 402, 403), (381, 380, 395, 396), (401, 400, 415, 416), (394, 393, 408, 409), (402, 401, 416, 417), (395, 394, 409, 410), (403, 402, 417, 418), (396, 395, 410, 411), (404, 403, 418, 419), (397, 396, 411, 412), (405, 404, 419, 420), (398, 397, 412, 413), (406, 405, 420, 421), (399, 398, 413, 414), (392, 256, 407), (0, 406, 421), (400, 399, 414, 415), (393, 392, 407, 408), (420, 419, 434, 435), (413, 412, 427, 428), (421, 420, 435, 436), (414, 413, 428, 429), (407, 256, 422), (0, 421, 436), (415, 414, 429, 430), (408, 407, 422, 423), (416, 415, 430, 431), (409, 408, 423, 424), (417, 416, 431, 432), (410, 409, 424, 425), (418, 417, 432, 433), (411, 410, 425, 426), (419, 418, 433, 434), (412, 411, 426, 427), (424, 423, 438, 439), (432, 431, 446, 447), (425, 424, 439, 440), (433, 432, 447, 448), (426, 425, 440, 441), (434, 433, 448, 449), (427, 426, 441, 442), (435, 434, 449, 450), (428, 427, 442, 443), (436, 435, 450, 451), (429, 428, 443, 444), (422, 256, 437), (0, 436, 451), (430, 429, 444, 445), (423, 422, 437, 438), (431, 430, 445, 446), (443, 442, 457, 458), (451, 450, 465, 466), (444, 443, 458, 459), (437, 256, 452), (0, 451, 466), (445, 444, 459, 460), (438, 437, 452, 453), (446, 445, 460, 461), (439, 438, 453, 454), (447, 446, 461, 462), (440, 439, 454, 455), (448, 447, 462, 463), (441, 440, 455, 456), (449, 448, 463, 464), (442, 441, 456, 457), (450, 449, 464, 465), (462, 461, 476, 477), (455, 454, 469, 470), (463, 462, 477, 478), (456, 455, 470, 471), (464, 463, 478, 479), (457, 456, 471, 472), (465, 464, 479, 480), (458, 457, 472, 473), (466, 465, 480, 481), (459, 458, 473, 474), (452, 256, 467), (0, 466, 481), (460, 459, 474, 475), (453, 452, 467, 468), (461, 460, 475, 476), (454, 453, 468, 469)])
me_esfera.use_remesh_preserve_volume = False
me_esfera.use_remesh_preserve_attributes = False
me_esfera.use_mirror_vertex_groups = False
me_esfera.update()

# ---- objects
ob_cube = bpy.data.objects.new('Cube', me_cube)
ob_lamp = bpy.data.objects.new('Lamp', light_lamp)
ob_camera = bpy.data.objects.new('Camera', cam_camera)
ob_esfera = bpy.data.objects.new('Esfera', me_esfera)

# ---- transforms, parenting, visibility, modifiers, constraints
ob_cube.location = (0.0, 0.0, 0.0)
ob_cube.lock_rotations_4d = False
ob_cube.empty_display_type = 'ARROWS'
ob_cube.lineart.crease_threshold = 0.0
ob_lamp.location = (4.076, 1.005, 5.904)
ob_lamp.rotation_euler = (0.6503, 0.05522, 1.866)
ob_lamp.lock_rotations_4d = False
ob_lamp.empty_display_type = 'ARROWS'
ob_lamp.color = (0.0, 0.0, 0.0, 0.0)
ob_lamp.lineart.crease_threshold = 0.0
ob_camera.location = (7.481, -6.508, 5.344)
ob_camera.rotation_euler = (1.109, 0.0, 0.8149)
ob_camera.lock_rotations_4d = False
ob_camera.empty_display_type = 'ARROWS'
ob_camera.color = (0.0, 0.0, 0.0, 0.0)
ob_camera.display_type = 'WIRE'
ob_camera.lineart.crease_threshold = 0.0
ob_esfera.location = (2.395, 0.0, 0.0)
ob_esfera.scale = (1.307, 1.307, 1.307)
ob_esfera.lineart.crease_threshold = 0.0

# ---- collection membership
col_collection_1.objects.link(ob_cube)
col_collection_1.objects.link(ob_lamp)
col_collection_1.objects.link(ob_camera)
col_collection_2.objects.link(ob_esfera)

# ---- scene / render settings (as saved in the file)
scene.camera = ob_camera
scene.frame_start = 1; scene.frame_end = 250; scene.frame_set(1)
scene.render.engine = 'BLENDER_EEVEE_NEXT'
scene.render.resolution_percentage = 50
scene.render.dither_intensity = 0.0
scene.cycles.use_denoising = False
scene.cycles.samples = 128
scene.cycles.sampling_pattern = 'TABULATED_SOBOL'
scene.cycles.use_adaptive_sampling = False
scene.cycles.use_light_tree = False
scene.cycles.blur_glossy = 0.0
scene.cycles.sample_clamp_indirect = 0.0
scene.view_settings.view_transform = 'Standard'
bpy.context.view_layer.update()
